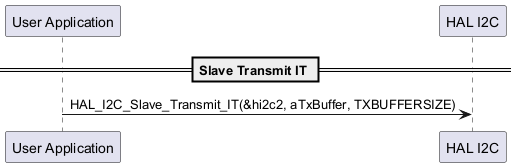

The diagram above was rendered by PlantUML. Its source (embedded in the PNG):
@startuml
  participant "User Application" as App
  participant "HAL I2C" as HAL_I2C

  == Slave Transmit IT ==
  App -> HAL_I2C: HAL_I2C_Slave_Transmit_IT(&hi2c2, aTxBuffer, TXBUFFERSIZE)

  @enduml